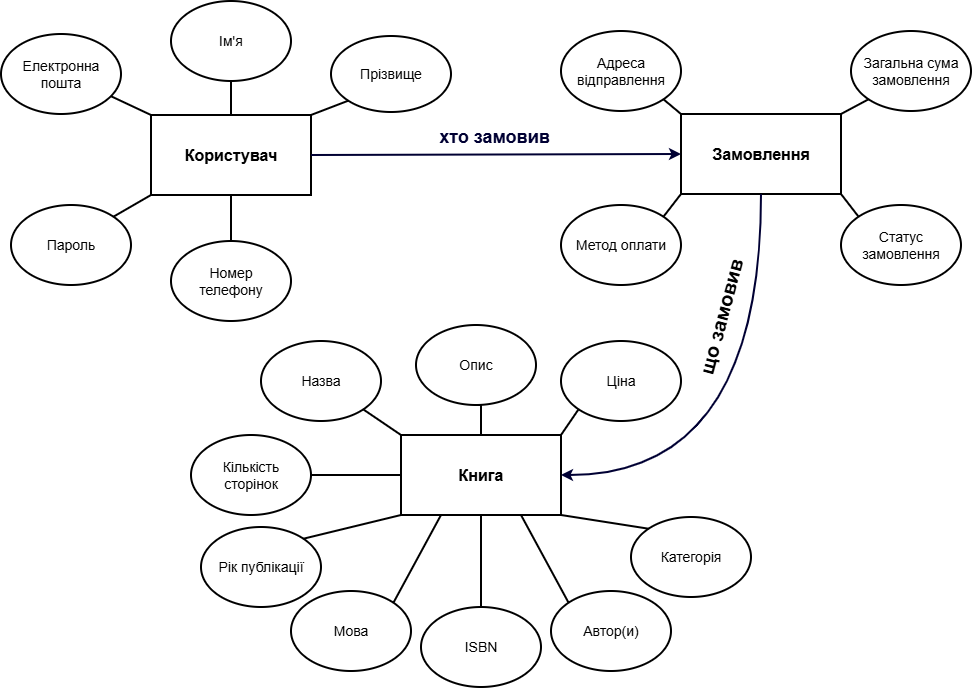

The diagram above was exported from draw.io. Its source (the exported page's mxGraphModel, read from the mxfile embedded in the PNG):
<mxGraphModel dx="1548" dy="891" grid="1" gridSize="10" guides="1" tooltips="1" connect="1" arrows="1" fold="1" page="1" pageScale="1" pageWidth="1169" pageHeight="827" math="0" shadow="0">
  <root>
    <mxCell id="0" />
    <mxCell id="1" parent="0" />
    <mxCell id="mPjeRWxHK84YYn2NBchW-4" parent="1" style="rounded=0;whiteSpace=wrap;html=1;fillColor=none;strokeWidth=2;" value="&lt;font style=&quot;font-size: 16px;&quot;&gt;&lt;b&gt;Замовлення&lt;/b&gt;&lt;/font&gt;" vertex="1">
      <mxGeometry height="80" width="160" x="790" y="187" as="geometry" />
    </mxCell>
    <mxCell id="GejjaO8mZirtOnzcFCph-4" parent="1" style="ellipse;whiteSpace=wrap;html=1;fillColor=none;strokeWidth=2;" value="&lt;font style=&quot;font-size: 14px;&quot;&gt;Адреса відправлення&lt;/font&gt;" vertex="1">
      <mxGeometry height="80" width="120" x="670" y="104" as="geometry" />
    </mxCell>
    <mxCell id="GejjaO8mZirtOnzcFCph-5" parent="1" style="ellipse;whiteSpace=wrap;html=1;fillColor=none;strokeWidth=2;" value="&lt;font style=&quot;font-size: 14px;&quot;&gt;Загальна сума замовлення&lt;/font&gt;" vertex="1">
      <mxGeometry height="80" width="120" x="960" y="104" as="geometry" />
    </mxCell>
    <mxCell id="GejjaO8mZirtOnzcFCph-6" parent="1" style="ellipse;whiteSpace=wrap;html=1;fillColor=none;strokeWidth=2;" value="&lt;font style=&quot;font-size: 14px;&quot;&gt;Статус замовлення&lt;/font&gt;" vertex="1">
      <mxGeometry height="80" width="120" x="950" y="278" as="geometry" />
    </mxCell>
    <mxCell id="GejjaO8mZirtOnzcFCph-7" parent="1" style="ellipse;whiteSpace=wrap;html=1;fillColor=none;strokeWidth=2;" value="&lt;font style=&quot;font-size: 14px;&quot;&gt;Метод оплати&lt;/font&gt;" vertex="1">
      <mxGeometry height="80" width="120" x="670" y="278" as="geometry" />
    </mxCell>
    <mxCell id="GejjaO8mZirtOnzcFCph-8" edge="1" parent="1" source="GejjaO8mZirtOnzcFCph-4" style="endArrow=none;html=1;rounded=0;exitX=1;exitY=1;exitDx=0;exitDy=0;entryX=0;entryY=0;entryDx=0;entryDy=0;strokeWidth=2;endFill=0;" target="mPjeRWxHK84YYn2NBchW-4" value="">
      <mxGeometry height="50" relative="1" width="50" as="geometry">
        <mxPoint x="850" y="283" as="sourcePoint" />
        <mxPoint x="900" y="233" as="targetPoint" />
      </mxGeometry>
    </mxCell>
    <mxCell id="GejjaO8mZirtOnzcFCph-9" edge="1" parent="1" source="GejjaO8mZirtOnzcFCph-7" style="endArrow=none;html=1;rounded=0;exitX=1;exitY=0;exitDx=0;exitDy=0;entryX=0;entryY=1;entryDx=0;entryDy=0;strokeWidth=2;endFill=0;" target="mPjeRWxHK84YYn2NBchW-4" value="">
      <mxGeometry height="50" relative="1" width="50" as="geometry">
        <mxPoint x="782" y="171" as="sourcePoint" />
        <mxPoint x="800" y="197" as="targetPoint" />
      </mxGeometry>
    </mxCell>
    <mxCell id="GejjaO8mZirtOnzcFCph-10" edge="1" parent="1" source="GejjaO8mZirtOnzcFCph-6" style="endArrow=none;html=1;rounded=0;exitX=0;exitY=0;exitDx=0;exitDy=0;entryX=1;entryY=1;entryDx=0;entryDy=0;strokeWidth=2;endFill=0;" target="mPjeRWxHK84YYn2NBchW-4" value="">
      <mxGeometry height="50" relative="1" width="50" as="geometry">
        <mxPoint x="790" y="351" as="sourcePoint" />
        <mxPoint x="808" y="313" as="targetPoint" />
      </mxGeometry>
    </mxCell>
    <mxCell id="GejjaO8mZirtOnzcFCph-11" edge="1" parent="1" source="GejjaO8mZirtOnzcFCph-5" style="endArrow=none;html=1;rounded=0;exitX=0;exitY=1;exitDx=0;exitDy=0;entryX=1;entryY=0;entryDx=0;entryDy=0;strokeWidth=2;endFill=0;" target="mPjeRWxHK84YYn2NBchW-4" value="">
      <mxGeometry height="50" relative="1" width="50" as="geometry">
        <mxPoint x="970" y="281" as="sourcePoint" />
        <mxPoint x="988" y="243" as="targetPoint" />
      </mxGeometry>
    </mxCell>
    <mxCell id="GejjaO8mZirtOnzcFCph-13" parent="1" style="rounded=0;whiteSpace=wrap;html=1;fillColor=none;strokeWidth=2;" value="&lt;font style=&quot;font-size: 16px;&quot;&gt;&lt;b&gt;Користувач&lt;/b&gt;&lt;/font&gt;" vertex="1">
      <mxGeometry height="80" width="160" x="260" y="188" as="geometry" />
    </mxCell>
    <mxCell id="GejjaO8mZirtOnzcFCph-14" parent="1" style="ellipse;whiteSpace=wrap;html=1;fillColor=none;strokeWidth=2;" value="&lt;font style=&quot;font-size: 14px;&quot;&gt;Електронна&lt;br&gt;пошта&lt;/font&gt;" vertex="1">
      <mxGeometry height="80" width="120" x="110" y="107" as="geometry" />
    </mxCell>
    <mxCell id="GejjaO8mZirtOnzcFCph-15" parent="1" style="ellipse;whiteSpace=wrap;html=1;fillColor=none;strokeWidth=2;" value="&lt;font style=&quot;font-size: 14px;&quot;&gt;Ім'я&lt;/font&gt;" vertex="1">
      <mxGeometry height="80" width="120" x="280" y="74" as="geometry" />
    </mxCell>
    <mxCell id="GejjaO8mZirtOnzcFCph-16" parent="1" style="ellipse;whiteSpace=wrap;html=1;fillColor=none;strokeWidth=2;" value="&lt;font style=&quot;font-size: 14px;&quot;&gt;Прізвище&lt;/font&gt;" vertex="1">
      <mxGeometry height="76" width="120" x="440" y="109" as="geometry" />
    </mxCell>
    <mxCell id="GejjaO8mZirtOnzcFCph-17" parent="1" style="ellipse;whiteSpace=wrap;html=1;fillColor=none;strokeWidth=2;" value="&lt;font style=&quot;font-size: 14px;&quot;&gt;Пароль&lt;/font&gt;" vertex="1">
      <mxGeometry height="80" width="120" x="120" y="278" as="geometry" />
    </mxCell>
    <mxCell id="GejjaO8mZirtOnzcFCph-18" edge="1" parent="1" source="GejjaO8mZirtOnzcFCph-14" style="endArrow=none;html=1;rounded=0;entryX=0;entryY=0;entryDx=0;entryDy=0;strokeWidth=2;endFill=0;" target="GejjaO8mZirtOnzcFCph-13" value="">
      <mxGeometry height="50" relative="1" width="50" as="geometry">
        <mxPoint x="320" y="284" as="sourcePoint" />
        <mxPoint x="370" y="234" as="targetPoint" />
      </mxGeometry>
    </mxCell>
    <mxCell id="GejjaO8mZirtOnzcFCph-19" edge="1" parent="1" source="GejjaO8mZirtOnzcFCph-17" style="endArrow=none;html=1;rounded=0;exitX=1;exitY=0;exitDx=0;exitDy=0;entryX=0;entryY=1;entryDx=0;entryDy=0;strokeWidth=2;endFill=0;" target="GejjaO8mZirtOnzcFCph-13" value="">
      <mxGeometry height="50" relative="1" width="50" as="geometry">
        <mxPoint x="252" y="172" as="sourcePoint" />
        <mxPoint x="270" y="198" as="targetPoint" />
      </mxGeometry>
    </mxCell>
    <mxCell id="GejjaO8mZirtOnzcFCph-20" edge="1" parent="1" source="GejjaO8mZirtOnzcFCph-16" style="endArrow=none;html=1;rounded=0;exitX=0;exitY=1;exitDx=0;exitDy=0;strokeWidth=2;entryX=1;entryY=0;entryDx=0;entryDy=0;endFill=0;" target="GejjaO8mZirtOnzcFCph-13" value="">
      <mxGeometry height="50" relative="1" width="50" as="geometry">
        <mxPoint x="260" y="352" as="sourcePoint" />
        <mxPoint x="420" y="188" as="targetPoint" />
      </mxGeometry>
    </mxCell>
    <mxCell id="GejjaO8mZirtOnzcFCph-21" edge="1" parent="1" source="GejjaO8mZirtOnzcFCph-15" style="endArrow=none;html=1;rounded=0;exitX=0.5;exitY=1;exitDx=0;exitDy=0;entryX=0.5;entryY=0;entryDx=0;entryDy=0;strokeWidth=2;endFill=0;startArrow=none;startFill=0;" target="GejjaO8mZirtOnzcFCph-13" value="">
      <mxGeometry height="50" relative="1" width="50" as="geometry">
        <mxPoint x="440" y="282" as="sourcePoint" />
        <mxPoint x="458" y="244" as="targetPoint" />
      </mxGeometry>
    </mxCell>
    <mxCell id="GejjaO8mZirtOnzcFCph-23" parent="1" style="ellipse;whiteSpace=wrap;html=1;fillColor=none;strokeWidth=2;" value="&lt;font style=&quot;font-size: 14px;&quot;&gt;Номер &lt;br&gt;телефону&lt;/font&gt;" vertex="1">
      <mxGeometry height="80" width="120" x="280" y="314" as="geometry" />
    </mxCell>
    <mxCell id="GejjaO8mZirtOnzcFCph-24" edge="1" parent="1" source="GejjaO8mZirtOnzcFCph-23" style="endArrow=none;html=1;rounded=0;exitX=0.5;exitY=0;exitDx=0;exitDy=0;entryX=0.5;entryY=1;entryDx=0;entryDy=0;strokeWidth=2;endFill=0;" target="GejjaO8mZirtOnzcFCph-13" value="">
      <mxGeometry height="50" relative="1" width="50" as="geometry">
        <mxPoint x="250" y="322" as="sourcePoint" />
        <mxPoint x="268" y="284" as="targetPoint" />
      </mxGeometry>
    </mxCell>
    <mxCell id="GejjaO8mZirtOnzcFCph-26" parent="1" style="rounded=0;whiteSpace=wrap;html=1;fillColor=none;strokeWidth=2;" value="&lt;font style=&quot;font-size: 16px;&quot;&gt;&lt;b&gt;Книга&lt;/b&gt;&lt;/font&gt;" vertex="1">
      <mxGeometry height="80" width="160" x="510" y="508" as="geometry" />
    </mxCell>
    <mxCell id="GejjaO8mZirtOnzcFCph-27" parent="1" style="ellipse;whiteSpace=wrap;html=1;fillColor=none;strokeWidth=2;" value="&lt;span style=&quot;font-size: 14px;&quot;&gt;Назва&lt;/span&gt;" vertex="1">
      <mxGeometry height="80" width="120" x="370" y="414" as="geometry" />
    </mxCell>
    <mxCell id="GejjaO8mZirtOnzcFCph-28" parent="1" style="ellipse;whiteSpace=wrap;html=1;fillColor=none;strokeWidth=2;" value="&lt;font style=&quot;font-size: 14px;&quot;&gt;Ціна&lt;/font&gt;" vertex="1">
      <mxGeometry height="80" width="120" x="670" y="414" as="geometry" />
    </mxCell>
    <mxCell id="GejjaO8mZirtOnzcFCph-29" parent="1" style="ellipse;whiteSpace=wrap;html=1;fillColor=none;strokeWidth=2;" value="&lt;font style=&quot;font-size: 14px;&quot;&gt;Автор(и)&lt;/font&gt;" vertex="1">
      <mxGeometry height="80" width="120" x="660" y="664" as="geometry" />
    </mxCell>
    <mxCell id="GejjaO8mZirtOnzcFCph-30" parent="1" style="ellipse;whiteSpace=wrap;html=1;fillColor=none;strokeWidth=2;" value="&lt;font style=&quot;font-size: 14px;&quot;&gt;Рік публікації&lt;/font&gt;" vertex="1">
      <mxGeometry height="80" width="120" x="310" y="600" as="geometry" />
    </mxCell>
    <mxCell id="GejjaO8mZirtOnzcFCph-31" edge="1" parent="1" source="GejjaO8mZirtOnzcFCph-27" style="endArrow=none;html=1;rounded=0;entryX=0;entryY=0;entryDx=0;entryDy=0;strokeWidth=2;endFill=0;" target="GejjaO8mZirtOnzcFCph-26" value="">
      <mxGeometry height="50" relative="1" width="50" as="geometry">
        <mxPoint x="570" y="604" as="sourcePoint" />
        <mxPoint x="620" y="554" as="targetPoint" />
      </mxGeometry>
    </mxCell>
    <mxCell id="GejjaO8mZirtOnzcFCph-32" edge="1" parent="1" source="GejjaO8mZirtOnzcFCph-30" style="endArrow=none;html=1;rounded=0;exitX=1;exitY=0;exitDx=0;exitDy=0;entryX=0;entryY=1;entryDx=0;entryDy=0;strokeWidth=2;endFill=0;" target="GejjaO8mZirtOnzcFCph-26" value="">
      <mxGeometry height="50" relative="1" width="50" as="geometry">
        <mxPoint x="502" y="492" as="sourcePoint" />
        <mxPoint x="520" y="518" as="targetPoint" />
      </mxGeometry>
    </mxCell>
    <mxCell id="GejjaO8mZirtOnzcFCph-33" edge="1" parent="1" source="GejjaO8mZirtOnzcFCph-29" style="endArrow=none;html=1;rounded=0;exitX=0;exitY=0;exitDx=0;exitDy=0;entryX=0.75;entryY=1;entryDx=0;entryDy=0;strokeWidth=2;endFill=0;" target="GejjaO8mZirtOnzcFCph-26" value="">
      <mxGeometry height="50" relative="1" width="50" as="geometry">
        <mxPoint x="510" y="672" as="sourcePoint" />
        <mxPoint x="528" y="634" as="targetPoint" />
      </mxGeometry>
    </mxCell>
    <mxCell id="GejjaO8mZirtOnzcFCph-34" edge="1" parent="1" source="GejjaO8mZirtOnzcFCph-28" style="endArrow=none;html=1;rounded=0;exitX=0;exitY=1;exitDx=0;exitDy=0;entryX=1;entryY=0;entryDx=0;entryDy=0;strokeWidth=2;endFill=0;" target="GejjaO8mZirtOnzcFCph-26" value="">
      <mxGeometry height="50" relative="1" width="50" as="geometry">
        <mxPoint x="690" y="602" as="sourcePoint" />
        <mxPoint x="708" y="564" as="targetPoint" />
      </mxGeometry>
    </mxCell>
    <mxCell id="GejjaO8mZirtOnzcFCph-35" parent="1" style="ellipse;whiteSpace=wrap;html=1;fillColor=none;strokeWidth=2;" value="&lt;span style=&quot;font-size: 14px;&quot;&gt;Мова&lt;/span&gt;" vertex="1">
      <mxGeometry height="80" width="120" x="400" y="664" as="geometry" />
    </mxCell>
    <mxCell id="GejjaO8mZirtOnzcFCph-36" edge="1" parent="1" source="GejjaO8mZirtOnzcFCph-35" style="endArrow=none;html=1;rounded=0;exitX=1;exitY=0;exitDx=0;exitDy=0;entryX=0.25;entryY=1;entryDx=0;entryDy=0;strokeWidth=2;endFill=0;" target="GejjaO8mZirtOnzcFCph-26" value="">
      <mxGeometry height="50" relative="1" width="50" as="geometry">
        <mxPoint x="500" y="642" as="sourcePoint" />
        <mxPoint x="518" y="604" as="targetPoint" />
      </mxGeometry>
    </mxCell>
    <mxCell id="GejjaO8mZirtOnzcFCph-43" edge="1" parent="1" source="GejjaO8mZirtOnzcFCph-37" style="edgeStyle=orthogonalEdgeStyle;rounded=0;orthogonalLoop=1;jettySize=auto;html=1;exitX=0.5;exitY=1;exitDx=0;exitDy=0;entryX=0.5;entryY=0;entryDx=0;entryDy=0;strokeWidth=2;endArrow=none;endFill=0;" target="GejjaO8mZirtOnzcFCph-26">
      <mxGeometry relative="1" as="geometry" />
    </mxCell>
    <mxCell id="GejjaO8mZirtOnzcFCph-37" parent="1" style="ellipse;whiteSpace=wrap;html=1;fillColor=none;strokeWidth=2;" value="&lt;font style=&quot;font-size: 14px;&quot;&gt;Опис&lt;/font&gt;" vertex="1">
      <mxGeometry height="80" width="120" x="525" y="398" as="geometry" />
    </mxCell>
    <mxCell id="GejjaO8mZirtOnzcFCph-44" edge="1" parent="1" source="GejjaO8mZirtOnzcFCph-38" style="edgeStyle=orthogonalEdgeStyle;rounded=0;orthogonalLoop=1;jettySize=auto;html=1;exitX=1;exitY=0.5;exitDx=0;exitDy=0;entryX=0;entryY=0.5;entryDx=0;entryDy=0;strokeWidth=2;endArrow=none;endFill=0;" target="GejjaO8mZirtOnzcFCph-26">
      <mxGeometry relative="1" as="geometry" />
    </mxCell>
    <mxCell id="GejjaO8mZirtOnzcFCph-38" parent="1" style="ellipse;whiteSpace=wrap;html=1;fillColor=none;strokeWidth=2;" value="&lt;font style=&quot;font-size: 14px;&quot;&gt;Кількість &lt;br&gt;сторінок&lt;/font&gt;" vertex="1">
      <mxGeometry height="80" width="120" x="300" y="508" as="geometry" />
    </mxCell>
    <mxCell id="GejjaO8mZirtOnzcFCph-39" parent="1" style="ellipse;whiteSpace=wrap;html=1;fillColor=none;strokeWidth=2;" value="&lt;font style=&quot;font-size: 14px;&quot;&gt;Категорія&lt;/font&gt;" vertex="1">
      <mxGeometry height="80" width="120" x="740" y="590" as="geometry" />
    </mxCell>
    <mxCell id="GejjaO8mZirtOnzcFCph-40" parent="1" style="ellipse;whiteSpace=wrap;html=1;fillColor=none;strokeWidth=2;" value="&lt;font style=&quot;font-size: 14px;&quot;&gt;ISBN&lt;/font&gt;" vertex="1">
      <mxGeometry height="80" width="120" x="530" y="680" as="geometry" />
    </mxCell>
    <mxCell id="GejjaO8mZirtOnzcFCph-41" edge="1" parent="1" source="GejjaO8mZirtOnzcFCph-40" style="endArrow=none;html=1;rounded=0;exitX=0.5;exitY=0;exitDx=0;exitDy=0;strokeWidth=2;entryX=0.5;entryY=1;entryDx=0;entryDy=0;endFill=0;" target="GejjaO8mZirtOnzcFCph-26" value="">
      <mxGeometry height="50" relative="1" width="50" as="geometry">
        <mxPoint x="560" y="670" as="sourcePoint" />
        <mxPoint x="630" y="588" as="targetPoint" />
      </mxGeometry>
    </mxCell>
    <mxCell id="GejjaO8mZirtOnzcFCph-48" edge="1" parent="1" source="GejjaO8mZirtOnzcFCph-13" style="endArrow=classic;html=1;rounded=0;exitX=1;exitY=0.5;exitDx=0;exitDy=0;entryX=0;entryY=0.5;entryDx=0;entryDy=0;strokeWidth=2;strokeColor=#000033;endFill=1;" target="mPjeRWxHK84YYn2NBchW-4" value="">
      <mxGeometry height="50" relative="1" width="50" as="geometry">
        <mxPoint x="610" y="384" as="sourcePoint" />
        <mxPoint x="660" y="334" as="targetPoint" />
      </mxGeometry>
    </mxCell>
    <mxCell id="GejjaO8mZirtOnzcFCph-55" connectable="0" parent="GejjaO8mZirtOnzcFCph-48" style="edgeLabel;html=1;align=center;verticalAlign=middle;resizable=0;points=[];fontColor=#990000;" value="&lt;font style=&quot;font-size: 18px; color: rgb(0, 0, 51);&quot;&gt;&lt;b style=&quot;&quot;&gt;хто замовив&lt;/b&gt;&lt;/font&gt;" vertex="1">
      <mxGeometry relative="1" x="-0.0116" y="1" as="geometry">
        <mxPoint y="-17" as="offset" />
      </mxGeometry>
    </mxCell>
    <mxCell id="GejjaO8mZirtOnzcFCph-52" edge="1" parent="1" source="GejjaO8mZirtOnzcFCph-39" style="endArrow=none;html=1;rounded=0;exitX=0;exitY=0;exitDx=0;exitDy=0;entryX=1;entryY=1;entryDx=0;entryDy=0;strokeWidth=2;endFill=0;" target="GejjaO8mZirtOnzcFCph-26" value="">
      <mxGeometry height="50" relative="1" width="50" as="geometry">
        <mxPoint x="730" y="594" as="sourcePoint" />
        <mxPoint x="780" y="544" as="targetPoint" />
      </mxGeometry>
    </mxCell>
    <mxCell id="GejjaO8mZirtOnzcFCph-53" edge="1" parent="1" source="mPjeRWxHK84YYn2NBchW-4" style="endArrow=classic;html=1;rounded=0;entryX=1;entryY=0.5;entryDx=0;entryDy=0;edgeStyle=orthogonalEdgeStyle;curved=1;strokeWidth=2;strokeColor=#000033;exitX=0.5;exitY=1;exitDx=0;exitDy=0;endFill=1;" target="GejjaO8mZirtOnzcFCph-26" value="">
      <mxGeometry height="50" relative="1" width="50" as="geometry">
        <mxPoint x="900" y="300" as="sourcePoint" />
        <mxPoint x="710" y="494" as="targetPoint" />
      </mxGeometry>
    </mxCell>
    <mxCell id="GejjaO8mZirtOnzcFCph-57" connectable="0" parent="1" style="edgeLabel;html=1;align=center;verticalAlign=middle;resizable=0;points=[];fontColor=#990000;rotation=-75;" value="&lt;font style=&quot;font-size: 20px; color: rgb(0, 0, 0);&quot;&gt;&lt;b style=&quot;&quot;&gt;що замовив&lt;/b&gt;&lt;/font&gt;" vertex="1">
      <mxGeometry x="840" y="370" as="geometry">
        <mxPoint x="-22.424345067011615" y="-6.4147290134184045" as="offset" />
      </mxGeometry>
    </mxCell>
  </root>
</mxGraphModel>